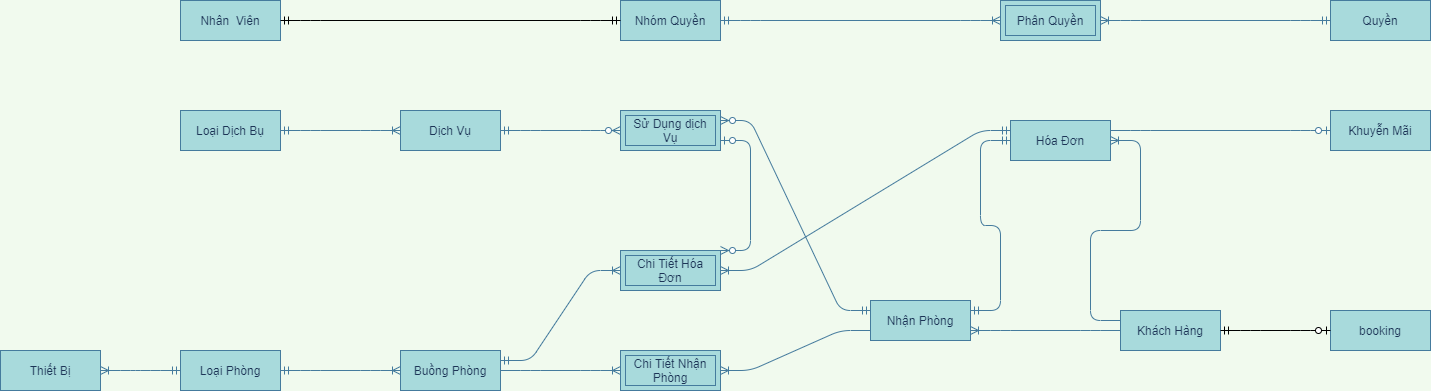

The diagram above was exported from draw.io. Its source (the exported page's mxGraphModel, read from the mxfile embedded in the PNG):
<mxGraphModel dx="1422" dy="1973" grid="1" gridSize="10" guides="1" tooltips="1" connect="1" arrows="1" fold="1" page="1" pageScale="1" pageWidth="827" pageHeight="1169" background="#F1FAEE" math="0" shadow="0">
  <root>
    <mxCell id="0" />
    <mxCell id="1" parent="0" />
    <mxCell id="BfGwLu9MFsEkwDNxOmYE-23" value="" style="edgeStyle=entityRelationEdgeStyle;fontSize=12;html=1;endArrow=ERoneToMany;startArrow=ERmandOne;strokeColor=#457B9D;fillColor=#A8DADC;labelBackgroundColor=#F1FAEE;fontColor=#1D3557;exitX=1;exitY=0.5;exitDx=0;exitDy=0;entryX=0;entryY=0.5;entryDx=0;entryDy=0;" parent="1" source="BfGwLu9MFsEkwDNxOmYE-79" target="BfGwLu9MFsEkwDNxOmYE-81" edge="1">
      <mxGeometry width="100" height="100" relative="1" as="geometry">
        <mxPoint x="210" y="369" as="sourcePoint" />
        <mxPoint x="380" y="450" as="targetPoint" />
      </mxGeometry>
    </mxCell>
    <mxCell id="BfGwLu9MFsEkwDNxOmYE-25" value="" style="edgeStyle=entityRelationEdgeStyle;fontSize=12;html=1;endArrow=ERoneToMany;strokeColor=#457B9D;fillColor=#A8DADC;entryX=1;entryY=0.5;entryDx=0;entryDy=0;labelBackgroundColor=#F1FAEE;fontColor=#1D3557;exitX=0;exitY=0.75;exitDx=0;exitDy=0;" parent="1" source="BfGwLu9MFsEkwDNxOmYE-87" target="BfGwLu9MFsEkwDNxOmYE-26" edge="1">
      <mxGeometry width="100" height="100" relative="1" as="geometry">
        <mxPoint x="810" y="360" as="sourcePoint" />
        <mxPoint x="790" y="340" as="targetPoint" />
      </mxGeometry>
    </mxCell>
    <mxCell id="BfGwLu9MFsEkwDNxOmYE-26" value="Chi Tiết Nhận Phòng" style="shape=ext;margin=3;double=1;whiteSpace=wrap;html=1;align=center;strokeColor=#457B9D;fillColor=#A8DADC;fontColor=#1D3557;" parent="1" vertex="1">
      <mxGeometry x="660" y="290" width="100" height="40" as="geometry" />
    </mxCell>
    <mxCell id="BfGwLu9MFsEkwDNxOmYE-27" value="" style="edgeStyle=entityRelationEdgeStyle;fontSize=12;html=1;endArrow=ERoneToMany;strokeColor=#457B9D;fillColor=#A8DADC;entryX=0;entryY=0.5;entryDx=0;entryDy=0;labelBackgroundColor=#F1FAEE;fontColor=#1D3557;exitX=1;exitY=0.5;exitDx=0;exitDy=0;" parent="1" source="BfGwLu9MFsEkwDNxOmYE-81" target="BfGwLu9MFsEkwDNxOmYE-26" edge="1">
      <mxGeometry width="100" height="100" relative="1" as="geometry">
        <mxPoint x="550" y="430" as="sourcePoint" />
        <mxPoint x="750" y="430" as="targetPoint" />
      </mxGeometry>
    </mxCell>
    <mxCell id="BfGwLu9MFsEkwDNxOmYE-34" value="" style="edgeStyle=entityRelationEdgeStyle;fontSize=12;html=1;endArrow=ERoneToMany;strokeColor=#457B9D;fillColor=#A8DADC;labelBackgroundColor=#F1FAEE;fontColor=#1D3557;entryX=1;entryY=0.75;entryDx=0;entryDy=0;exitX=0;exitY=0.5;exitDx=0;exitDy=0;" parent="1" source="BfGwLu9MFsEkwDNxOmYE-88" target="BfGwLu9MFsEkwDNxOmYE-87" edge="1">
      <mxGeometry width="100" height="100" relative="1" as="geometry">
        <mxPoint x="1230" y="360" as="sourcePoint" />
        <mxPoint x="1000" y="353" as="targetPoint" />
      </mxGeometry>
    </mxCell>
    <mxCell id="BfGwLu9MFsEkwDNxOmYE-36" value="" style="edgeStyle=entityRelationEdgeStyle;fontSize=12;html=1;endArrow=ERoneToMany;strokeColor=#457B9D;fillColor=#A8DADC;labelBackgroundColor=#F1FAEE;fontColor=#1D3557;exitX=0;exitY=0.25;exitDx=0;exitDy=0;entryX=1;entryY=0.5;entryDx=0;entryDy=0;" parent="1" source="BfGwLu9MFsEkwDNxOmYE-88" target="BfGwLu9MFsEkwDNxOmYE-89" edge="1">
      <mxGeometry width="100" height="100" relative="1" as="geometry">
        <mxPoint x="1370" y="280" as="sourcePoint" />
        <mxPoint x="1331" y="187" as="targetPoint" />
      </mxGeometry>
    </mxCell>
    <mxCell id="BfGwLu9MFsEkwDNxOmYE-37" value="" style="edgeStyle=entityRelationEdgeStyle;fontSize=12;html=1;endArrow=ERmandOne;startArrow=ERmandOne;strokeColor=#457B9D;fillColor=#A8DADC;labelBackgroundColor=#F1FAEE;fontColor=#1D3557;exitX=1;exitY=0.25;exitDx=0;exitDy=0;entryX=0;entryY=0.5;entryDx=0;entryDy=0;" parent="1" source="BfGwLu9MFsEkwDNxOmYE-87" target="BfGwLu9MFsEkwDNxOmYE-89" edge="1">
      <mxGeometry width="100" height="100" relative="1" as="geometry">
        <mxPoint x="1000" y="330" as="sourcePoint" />
        <mxPoint x="1110" y="180" as="targetPoint" />
      </mxGeometry>
    </mxCell>
    <mxCell id="BfGwLu9MFsEkwDNxOmYE-38" value="Chi Tiết Hóa Đơn" style="shape=ext;margin=3;double=1;whiteSpace=wrap;html=1;align=center;strokeColor=#457B9D;fillColor=#A8DADC;fontColor=#1D3557;" parent="1" vertex="1">
      <mxGeometry x="660" y="190" width="100" height="40" as="geometry" />
    </mxCell>
    <mxCell id="BfGwLu9MFsEkwDNxOmYE-39" value="" style="edgeStyle=entityRelationEdgeStyle;fontSize=12;html=1;endArrow=ERoneToMany;startArrow=ERmandOne;strokeColor=#457B9D;fillColor=#A8DADC;entryX=1;entryY=0.5;entryDx=0;entryDy=0;labelBackgroundColor=#F1FAEE;fontColor=#1D3557;exitX=0;exitY=0.25;exitDx=0;exitDy=0;" parent="1" source="BfGwLu9MFsEkwDNxOmYE-89" target="BfGwLu9MFsEkwDNxOmYE-38" edge="1">
      <mxGeometry width="100" height="100" relative="1" as="geometry">
        <mxPoint x="1120" y="150" as="sourcePoint" />
        <mxPoint x="890" y="70" as="targetPoint" />
      </mxGeometry>
    </mxCell>
    <mxCell id="BfGwLu9MFsEkwDNxOmYE-42" value="" style="edgeStyle=entityRelationEdgeStyle;fontSize=12;html=1;endArrow=ERzeroToOne;endFill=1;strokeColor=#457B9D;fillColor=#A8DADC;labelBackgroundColor=#F1FAEE;fontColor=#1D3557;entryX=0;entryY=0.5;entryDx=0;entryDy=0;exitX=1;exitY=0.25;exitDx=0;exitDy=0;" parent="1" source="BfGwLu9MFsEkwDNxOmYE-89" target="BfGwLu9MFsEkwDNxOmYE-77" edge="1">
      <mxGeometry width="100" height="100" relative="1" as="geometry">
        <mxPoint x="620" y="200" as="sourcePoint" />
        <mxPoint x="240" y="190" as="targetPoint" />
      </mxGeometry>
    </mxCell>
    <mxCell id="BfGwLu9MFsEkwDNxOmYE-45" value="" style="edgeStyle=entityRelationEdgeStyle;fontSize=12;html=1;endArrow=ERoneToMany;startArrow=ERmandOne;strokeColor=#457B9D;fillColor=#A8DADC;labelBackgroundColor=#F1FAEE;fontColor=#1D3557;entryX=1;entryY=0.5;entryDx=0;entryDy=0;exitX=0;exitY=0.5;exitDx=0;exitDy=0;" parent="1" source="BfGwLu9MFsEkwDNxOmYE-79" target="BfGwLu9MFsEkwDNxOmYE-78" edge="1">
      <mxGeometry width="100" height="100" relative="1" as="geometry">
        <mxPoint x="-20" y="380" as="sourcePoint" />
        <mxPoint x="-90" y="393" as="targetPoint" />
      </mxGeometry>
    </mxCell>
    <mxCell id="BfGwLu9MFsEkwDNxOmYE-46" value="" style="edgeStyle=entityRelationEdgeStyle;fontSize=12;html=1;endArrow=ERoneToMany;startArrow=ERmandOne;labelBackgroundColor=#F1FAEE;strokeColor=#457B9D;fontColor=#1D3557;exitX=1;exitY=0.5;exitDx=0;exitDy=0;entryX=0;entryY=0.5;entryDx=0;entryDy=0;" parent="1" source="BfGwLu9MFsEkwDNxOmYE-74" target="BfGwLu9MFsEkwDNxOmYE-76" edge="1">
      <mxGeometry width="100" height="100" relative="1" as="geometry">
        <mxPoint x="230" y="25" as="sourcePoint" />
        <mxPoint x="350" y="23" as="targetPoint" />
      </mxGeometry>
    </mxCell>
    <mxCell id="BfGwLu9MFsEkwDNxOmYE-48" value="" style="edgeStyle=entityRelationEdgeStyle;fontSize=12;html=1;endArrow=ERzeroToMany;startArrow=ERmandOne;entryX=0;entryY=0.5;entryDx=0;entryDy=0;labelBackgroundColor=#F1FAEE;strokeColor=#457B9D;fontColor=#1D3557;exitX=1;exitY=0.5;exitDx=0;exitDy=0;" parent="1" source="BfGwLu9MFsEkwDNxOmYE-76" target="BfGwLu9MFsEkwDNxOmYE-49" edge="1">
      <mxGeometry width="100" height="100" relative="1" as="geometry">
        <mxPoint x="550" y="23" as="sourcePoint" />
        <mxPoint x="670" y="23" as="targetPoint" />
      </mxGeometry>
    </mxCell>
    <mxCell id="BfGwLu9MFsEkwDNxOmYE-49" value="Sử Dụng dịch Vụ" style="shape=ext;margin=3;double=1;whiteSpace=wrap;html=1;align=center;strokeColor=#457B9D;fillColor=#A8DADC;fontColor=#1D3557;" parent="1" vertex="1">
      <mxGeometry x="660" y="50" width="100" height="40" as="geometry" />
    </mxCell>
    <mxCell id="BfGwLu9MFsEkwDNxOmYE-58" value="" style="edgeStyle=entityRelationEdgeStyle;fontSize=12;html=1;endArrow=ERzeroToMany;startArrow=ERmandOne;entryX=1;entryY=0.25;entryDx=0;entryDy=0;labelBackgroundColor=#F1FAEE;strokeColor=#457B9D;fontColor=#1D3557;exitX=0;exitY=0.25;exitDx=0;exitDy=0;" parent="1" source="BfGwLu9MFsEkwDNxOmYE-87" target="BfGwLu9MFsEkwDNxOmYE-49" edge="1">
      <mxGeometry width="100" height="100" relative="1" as="geometry">
        <mxPoint x="797" y="320" as="sourcePoint" />
        <mxPoint x="890" y="340" as="targetPoint" />
      </mxGeometry>
    </mxCell>
    <mxCell id="BfGwLu9MFsEkwDNxOmYE-63" value="" style="edgeStyle=entityRelationEdgeStyle;fontSize=12;html=1;endArrow=ERoneToMany;startArrow=ERmandOne;strokeColor=#457B9D;fillColor=#A8DADC;entryX=0;entryY=0.5;entryDx=0;entryDy=0;exitX=1;exitY=0.25;exitDx=0;exitDy=0;" parent="1" source="BfGwLu9MFsEkwDNxOmYE-81" target="BfGwLu9MFsEkwDNxOmYE-38" edge="1">
      <mxGeometry width="100" height="100" relative="1" as="geometry">
        <mxPoint x="550" y="390" as="sourcePoint" />
        <mxPoint x="600" y="330" as="targetPoint" />
      </mxGeometry>
    </mxCell>
    <mxCell id="BfGwLu9MFsEkwDNxOmYE-65" value="" style="edgeStyle=entityRelationEdgeStyle;fontSize=12;html=1;endArrow=ERzeroToMany;startArrow=ERzeroToOne;strokeColor=#457B9D;fillColor=#A8DADC;exitX=1;exitY=0.75;exitDx=0;exitDy=0;entryX=1;entryY=0;entryDx=0;entryDy=0;" parent="1" source="BfGwLu9MFsEkwDNxOmYE-49" target="BfGwLu9MFsEkwDNxOmYE-38" edge="1">
      <mxGeometry width="100" height="100" relative="1" as="geometry">
        <mxPoint x="420" y="260" as="sourcePoint" />
        <mxPoint x="520" y="160" as="targetPoint" />
      </mxGeometry>
    </mxCell>
    <mxCell id="BfGwLu9MFsEkwDNxOmYE-67" value="" style="edgeStyle=entityRelationEdgeStyle;fontSize=12;html=1;endArrow=ERoneToMany;startArrow=ERmandOne;labelBackgroundColor=#F1FAEE;strokeColor=#457B9D;fontColor=#1D3557;entryX=1;entryY=0.5;entryDx=0;entryDy=0;exitX=0;exitY=0.5;exitDx=0;exitDy=0;" parent="1" source="BfGwLu9MFsEkwDNxOmYE-72" target="BfGwLu9MFsEkwDNxOmYE-68" edge="1">
      <mxGeometry width="100" height="100" relative="1" as="geometry">
        <mxPoint x="170" y="-305" as="sourcePoint" />
        <mxPoint x="410" y="-260" as="targetPoint" />
      </mxGeometry>
    </mxCell>
    <mxCell id="BfGwLu9MFsEkwDNxOmYE-68" value="Phân Quyền" style="shape=ext;margin=3;double=1;whiteSpace=wrap;html=1;align=center;strokeColor=#457B9D;fillColor=#A8DADC;fontColor=#1D3557;" parent="1" vertex="1">
      <mxGeometry x="1040" y="-60" width="100" height="40" as="geometry" />
    </mxCell>
    <mxCell id="BfGwLu9MFsEkwDNxOmYE-69" value="" style="edgeStyle=entityRelationEdgeStyle;fontSize=12;html=1;endArrow=ERoneToMany;startArrow=ERmandOne;labelBackgroundColor=#F1FAEE;strokeColor=#457B9D;fontColor=#1D3557;exitX=1;exitY=0.5;exitDx=0;exitDy=0;entryX=0;entryY=0.5;entryDx=0;entryDy=0;" parent="1" source="BfGwLu9MFsEkwDNxOmYE-71" target="BfGwLu9MFsEkwDNxOmYE-68" edge="1">
      <mxGeometry width="100" height="100" relative="1" as="geometry">
        <mxPoint x="550" y="-70" as="sourcePoint" />
        <mxPoint x="1120" y="-20" as="targetPoint" />
      </mxGeometry>
    </mxCell>
    <mxCell id="BfGwLu9MFsEkwDNxOmYE-71" value="Nhóm Quyền" style="whiteSpace=wrap;html=1;align=center;rounded=0;sketch=0;strokeColor=#457B9D;fillColor=#A8DADC;fontColor=#1D3557;" parent="1" vertex="1">
      <mxGeometry x="660" y="-60" width="100" height="40" as="geometry" />
    </mxCell>
    <mxCell id="BfGwLu9MFsEkwDNxOmYE-72" value="Quyền" style="whiteSpace=wrap;html=1;align=center;rounded=0;sketch=0;strokeColor=#457B9D;fillColor=#A8DADC;fontColor=#1D3557;" parent="1" vertex="1">
      <mxGeometry x="1370" y="-60" width="100" height="40" as="geometry" />
    </mxCell>
    <mxCell id="BfGwLu9MFsEkwDNxOmYE-73" value="Nhân&amp;nbsp; Viên" style="whiteSpace=wrap;html=1;align=center;rounded=0;sketch=0;strokeColor=#457B9D;fillColor=#A8DADC;fontColor=#1D3557;" parent="1" vertex="1">
      <mxGeometry x="220" y="-60" width="100" height="40" as="geometry" />
    </mxCell>
    <mxCell id="BfGwLu9MFsEkwDNxOmYE-74" value="Loại Dịch Bụ" style="whiteSpace=wrap;html=1;align=center;rounded=0;sketch=0;strokeColor=#457B9D;fillColor=#A8DADC;fontColor=#1D3557;" parent="1" vertex="1">
      <mxGeometry x="220" y="50" width="100" height="40" as="geometry" />
    </mxCell>
    <mxCell id="BfGwLu9MFsEkwDNxOmYE-76" value="Dịch Vụ" style="whiteSpace=wrap;html=1;align=center;rounded=0;sketch=0;strokeColor=#457B9D;fillColor=#A8DADC;fontColor=#1D3557;" parent="1" vertex="1">
      <mxGeometry x="440" y="50" width="100" height="40" as="geometry" />
    </mxCell>
    <mxCell id="BfGwLu9MFsEkwDNxOmYE-77" value="Khuyễn Mãi" style="whiteSpace=wrap;html=1;align=center;rounded=0;sketch=0;strokeColor=#457B9D;fillColor=#A8DADC;fontColor=#1D3557;" parent="1" vertex="1">
      <mxGeometry x="1370" y="50" width="100" height="40" as="geometry" />
    </mxCell>
    <mxCell id="BfGwLu9MFsEkwDNxOmYE-78" value="Thiết Bị" style="whiteSpace=wrap;html=1;align=center;rounded=0;sketch=0;strokeColor=#457B9D;fillColor=#A8DADC;fontColor=#1D3557;" parent="1" vertex="1">
      <mxGeometry x="40" y="290" width="100" height="40" as="geometry" />
    </mxCell>
    <mxCell id="BfGwLu9MFsEkwDNxOmYE-79" value="Loại Phòng" style="whiteSpace=wrap;html=1;align=center;rounded=0;sketch=0;strokeColor=#457B9D;fillColor=#A8DADC;fontColor=#1D3557;" parent="1" vertex="1">
      <mxGeometry x="220" y="290" width="100" height="40" as="geometry" />
    </mxCell>
    <mxCell id="BfGwLu9MFsEkwDNxOmYE-81" value="Buồng Phòng" style="whiteSpace=wrap;html=1;align=center;rounded=0;sketch=0;strokeColor=#457B9D;fillColor=#A8DADC;fontColor=#1D3557;" parent="1" vertex="1">
      <mxGeometry x="440" y="290" width="100" height="40" as="geometry" />
    </mxCell>
    <mxCell id="BfGwLu9MFsEkwDNxOmYE-87" value="Nhận Phòng" style="whiteSpace=wrap;html=1;align=center;rounded=0;sketch=0;strokeColor=#457B9D;fillColor=#A8DADC;fontColor=#1D3557;" parent="1" vertex="1">
      <mxGeometry x="910" y="240" width="100" height="40" as="geometry" />
    </mxCell>
    <mxCell id="BfGwLu9MFsEkwDNxOmYE-88" value="Khách Hàng" style="whiteSpace=wrap;html=1;align=center;rounded=0;sketch=0;strokeColor=#457B9D;fillColor=#A8DADC;fontColor=#1D3557;" parent="1" vertex="1">
      <mxGeometry x="1160" y="250" width="100" height="40" as="geometry" />
    </mxCell>
    <mxCell id="BfGwLu9MFsEkwDNxOmYE-89" value="Hóa Đơn" style="whiteSpace=wrap;html=1;align=center;rounded=0;sketch=0;strokeColor=#457B9D;fillColor=#A8DADC;fontColor=#1D3557;" parent="1" vertex="1">
      <mxGeometry x="1050" y="60" width="100" height="40" as="geometry" />
    </mxCell>
    <mxCell id="F27JOpSzr93gywna3MjY-1" value="booking" style="whiteSpace=wrap;html=1;align=center;rounded=0;sketch=0;strokeColor=#457B9D;fillColor=#A8DADC;fontColor=#1D3557;" parent="1" vertex="1">
      <mxGeometry x="1370" y="250" width="100" height="40" as="geometry" />
    </mxCell>
    <mxCell id="F27JOpSzr93gywna3MjY-3" value="" style="edgeStyle=entityRelationEdgeStyle;fontSize=12;html=1;endArrow=ERzeroToOne;startArrow=ERmandOne;exitX=1;exitY=0.5;exitDx=0;exitDy=0;" parent="1" source="BfGwLu9MFsEkwDNxOmYE-88" target="F27JOpSzr93gywna3MjY-1" edge="1">
      <mxGeometry width="100" height="100" relative="1" as="geometry">
        <mxPoint x="1330" y="330" as="sourcePoint" />
        <mxPoint x="1330" y="220" as="targetPoint" />
      </mxGeometry>
    </mxCell>
    <mxCell id="Ydj9u8JLbwcnqZ_ubyxi-1" value="" style="edgeStyle=entityRelationEdgeStyle;fontSize=12;html=1;endArrow=ERmandOne;startArrow=ERmandOne;exitX=1;exitY=0.5;exitDx=0;exitDy=0;entryX=0;entryY=0.5;entryDx=0;entryDy=0;" edge="1" parent="1" source="BfGwLu9MFsEkwDNxOmYE-73" target="BfGwLu9MFsEkwDNxOmYE-71">
      <mxGeometry width="100" height="100" relative="1" as="geometry">
        <mxPoint x="670" y="170" as="sourcePoint" />
        <mxPoint x="770" y="70" as="targetPoint" />
      </mxGeometry>
    </mxCell>
  </root>
</mxGraphModel>